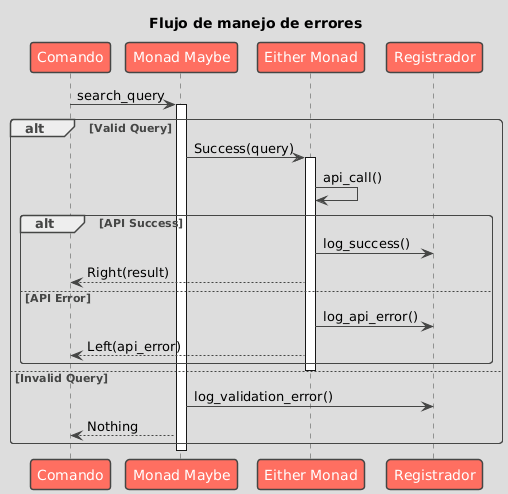

The diagram above was rendered by PlantUML. Its source (embedded in the PNG):
@startuml

skinparam BackgroundColor DDDDDD
skinparam shadowing false
skinparam RoundCorner 7
skinparam ArrowColor 454645
skinparam FontColor 454645
skinparam SequenceLifeLineBorderColor 454645
skinparam SequenceGroupHeaderFontColor 454645
skinparam SequenceGroupFontColor 454645
skinparam SequenceGroupBorderColor 454645
skinparam SequenceGroupBorderThickness 1

skinparam sequenceDivider {
    BorderColor 454645
    BorderThickness 1
    FontColor 454645
}

skinparam participant {
    BackgroundColor FF6F61
    BorderColor 454645
    FontColor White
    BorderThickness 1.5
}

skinparam database {
    BackgroundColor 98DDDE
    BorderColor 454645
    FontColor 454645
}

skinparam entity {
    BackgroundColor FFDA29
    BorderColor 454645
    FontColor 454645
}

skinparam note {
    BackgroundColor LightGreen
    BorderColor 454645
    FontColor 454645
    BorderThickness 1
}

skinparam actor {
    BackgroundColor 454645
    BorderColor 454645
    FontColor 454645
}

skinparam boundary {
    BackgroundColor FFDA29
    BorderColor 454645
    FontColor 454645
}

skinparam control {
    BackgroundColor FFDA29
    BorderColor 454645
    FontColor 454645
}

skinparam collections {
    BackgroundColor FF6F61
    BorderColor 454645
    FontColor 454645
    BorderThickness 1.5
}

skinparam queue {
    BackgroundColor FF6F61
    BorderColor 454645
    FontColor FFF
    BorderThickness 1.5
}

title Flujo de manejo de errores
participant "Comando" as C
participant "Monad Maybe" as M
participant "Either Monad" as E
participant "Registrador" as L

C -> M: search_query
activate M

alt Valid Query
  M -> E: Success(query)
  activate E
  E -> E: api_call()

  alt API Success
    E -> L: log_success()
    E --> C: Right(result)
  else API Error
    E -> L: log_api_error()
    E --> C: Left(api_error)
  end
  deactivate E

else Invalid Query
  M -> L: log_validation_error()
  M --> C: Nothing
end

deactivate M

@enduml